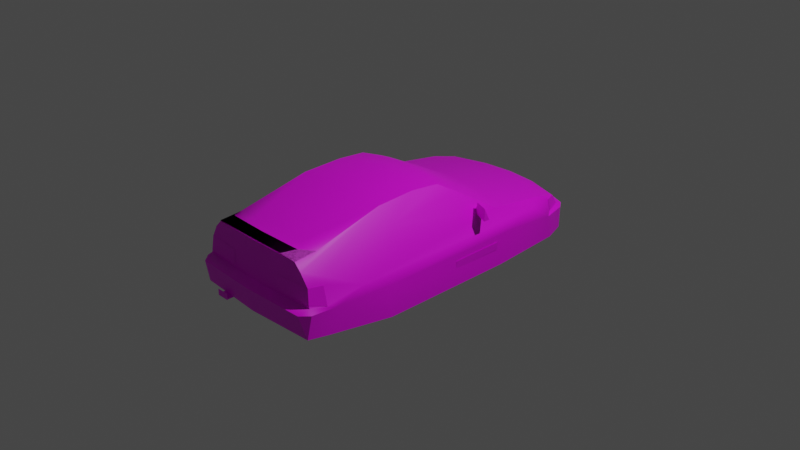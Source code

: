 # Source: civiccrx.blend  (saved by Blender 3.4.6; exported with 4.5.12 LTS)
import bpy
from mathutils import Matrix  # noqa: F401  (used for matrix-valued properties, if any)

bpy.ops.wm.read_factory_settings(use_empty=True)
scene = bpy.context.scene
scene.name = 'Scene'

# ---- collections
col_collection = bpy.data.collections.new('Collection'); scene.collection.children.link(col_collection)

# ---- images (referenced by path relative to the original .blend; pixels are not part of the script)
import os
ASSET_DIR = os.environ.get("B2B_ASSET_DIR", "")  # directory of the original .blend (textures are referenced by path, not embedded)
HERE = os.path.dirname(os.path.abspath(__file__))  # packed textures are extracted next to this script under _unpacked/

def load_image(name, relpath, width, height, colorspace="sRGB"):
    """Load a texture the original file referenced (path relative to the .blend, or extracted next to this script)."""
    p = next((c for c in (os.path.join(HERE, relpath), os.path.join(ASSET_DIR, relpath)) if relpath and os.path.exists(c)), "")
    if p:
        img = bpy.data.images.load(p, check_existing=True)
        img.name = name
    else:  # same state as the original file: an image datablock whose file is absent (Cycles renders it pink)
        img = bpy.data.images.new(name, width, height)
        img.source = "FILE"
        img.filepath = "//" + (relpath or name)
    img.colorspace_settings.name = colorspace
    return img
img_hcrxn_0_tga = load_image('hcrxn_0.TGA', 'hcrxn_0.TGA', 1024, 1024, 'sRGB')

# ---- materials (node trees are filled in below, after node groups)
mat_material_001 = bpy.data.materials.new('Material.001')
mat_material_001.use_transparency_overlap = False
mat_material_001.show_transparent_back = False
mat_material_001.use_backface_culling = True
mat_material_001.use_raytrace_refraction = True
mat_material_001.use_screen_refraction = True
mat_material_001.thickness_mode = 'SLAB'

# ---- node groups
ng_auto_smooth = bpy.data.node_groups.new('Auto Smooth', 'GeometryNodeTree')
_s = ng_auto_smooth.interface.new_socket(name='Geometry', in_out='OUTPUT', socket_type='NodeSocketGeometry')
_s = ng_auto_smooth.interface.new_socket(name='Geometry', in_out='INPUT', socket_type='NodeSocketGeometry')
_s = ng_auto_smooth.interface.new_socket(name='Angle', in_out='INPUT', socket_type='NodeSocketFloat')
_s.subtype = 'ANGLE'
_s.min_value = 0.0
_s.max_value = 3.142
ng_auto_smooth.is_modifier = True
_N = ng_auto_smooth.nodes; _L = ng_auto_smooth.links
n0 = _N.new('NodeGroupOutput'); n0.name = 'Group Output'; n0.location = (480, -100)
n1 = _N.new('NodeGroupInput'); n1.name = 'Group Input'; n1.location = (-420, -300)
n2 = _N.new('NodeGroupInput'); n2.name = 'Group Input.001'; n2.location = (-60, -100)
n3 = _N.new('GeometryNodeSetShadeSmooth'); n3.name = 'Set Shade Smooth'; n3.location = (120, -100)
n3.domain = 'EDGE'
n4 = _N.new('GeometryNodeSetShadeSmooth'); n4.name = 'Set Shade Smooth.001'; n4.location = (300, -100)
n5 = _N.new('GeometryNodeInputMeshEdgeAngle'); n5.name = 'Edge Angle'; n5.location = (-420, -220)
n6 = _N.new('GeometryNodeInputEdgeSmooth'); n6.name = 'Is Edge Smooth'; n6.location = (-60, -160)
n7 = _N.new('GeometryNodeInputShadeSmooth'); n7.name = 'Is Face Smooth'; n7.location = (-240, -340)
n8 = _N.new('FunctionNodeBooleanMath'); n8.name = 'Boolean Math'; n8.location = (-60, -220)
n9 = _N.new('FunctionNodeCompare'); n9.name = 'Compare'; n9.location = (-240, -180)
n9.operation = 'LESS_EQUAL'
_L.new(n5.outputs[0], n9.inputs[0])
_L.new(n4.outputs[0], n0.inputs[0])
_L.new(n1.outputs[1], n9.inputs[1])
_L.new(n9.outputs[0], n8.inputs[0])
_L.new(n7.outputs[0], n8.inputs[1])
_L.new(n2.outputs[0], n3.inputs[0])
_L.new(n6.outputs[0], n3.inputs[1])
_L.new(n3.outputs[0], n4.inputs[0])
_L.new(n8.outputs[0], n3.inputs[2])
n0.is_active_output = True

# ---- material node trees
mat_material_001.use_nodes = True; mat_material_001.node_tree.nodes.clear()
_N = mat_material_001.node_tree.nodes; _L = mat_material_001.node_tree.links
n0 = _N.new('ShaderNodeBsdfPrincipled'); n0.name = 'Principled BSDF'; n0.location = (10, 300)
n0.distribution = 'GGX'
n0.subsurface_method = 'RANDOM_WALK_SKIN'
n0.inputs[3].default_value = 1.45
n0.inputs[27].default_value = (0.0, 0.0, 0.0, 1.0)
n0.inputs[28].default_value = 1.0
n1 = _N.new('ShaderNodeOutputMaterial'); n1.name = 'Material Output'; n1.location = (300, 300)
n2 = _N.new('ShaderNodeTexImage'); n2.name = 'Image Texture'; n2.location = (-396, 228)
n2.image = img_hcrxn_0_tga
n2.interpolation = 'Closest'
n3 = _N.new('ShaderNodeValue'); n3.name = 'Value'; n3.location = (300, 140)
n3.outputs[0].default_value = 0.0
_L.new(n0.outputs[0], n1.inputs[0])
_L.new(n2.outputs[0], n0.inputs[0])
_L.new(n2.outputs[1], n0.inputs[4])
_L.new(n3.outputs[0], n1.inputs[3])
n1.is_active_output = True

# ---- world
world_world = bpy.data.worlds.new('World'); scene.world = world_world
world_world.use_nodes = True; world_world.node_tree.nodes.clear()
_N = world_world.node_tree.nodes; _L = world_world.node_tree.links
n0 = _N.new('ShaderNodeOutputWorld'); n0.name = 'World Output'; n0.location = (300, 300)
n1 = _N.new('ShaderNodeBackground'); n1.name = 'Background'; n1.location = (10, 300)
n1.inputs[0].default_value = (0.05088, 0.05088, 0.05088, 1.0)
_L.new(n1.outputs[0], n0.inputs[0])
n0.is_active_output = True
world_world.color = (0.05088, 0.05088, 0.05088)
world_world.use_sun_shadow = False
world_world.sun_shadow_jitter_overblur = 0.0

# ---- cameras
cam_camera = bpy.data.cameras.new('Camera')
cam_camera.clip_end = 100.0
cam_camera.ortho_scale = 7.314

# ---- lights
light_light = bpy.data.lights.new('Light', 'POINT')
light_light.transmission_factor = 0.0
light_light.energy = 1000.0
light_light.shadow_soft_size = 0.1
light_light.shadow_maximum_resolution = 0.006
light_light.use_absolute_resolution = True

# ---- meshes
me_hcrxn = bpy.data.meshes.new('hcrxn')
me_hcrxn.from_pydata([(-0.8074, 0.666, -0.4505), (-0.8093, 1.433, -0.4006), (-0.8273, 1.364, -0.1365), (-0.7774, -1.587, -0.3459), (-0.7477, -1.811, -0.321), (-0.7229, 1.683, -0.4006), (-0.5333, -0.762, 0.5774), (-0.7426, -1.607, 0.1577), (-0.7141, -1.584, 0.2249), (-0.7726, -0.7121, 0.1925), (-0.5581, -1.525, 0.397), (-0.5533, -1.767, 0.3719), (0.0, 0.07263, 0.5888), (-0.7378, -1.769, -0.0219), (-0.7874, -1.607, -0.03431), (-0.7774, 1.439, -0.1066), (0.0, -1.786, 0.1677), (-0.8173, -1.507, -0.06425), (-0.3288, 1.658, 0.01802), (-0.8074, -0.8491, -0.4505), (0.0, 1.473, 0.1078), (-0.7078, -1.757, 0.1677), (0.0, 0.2846, 0.4966), (0.0, 0.7907, 0.2174), (-0.9271, 0.3246, 0.2125), (-0.7178, 0.4292, 0.2125), (0.0, -1.697, 0.4466), (-0.4759, -1.674, 0.4367), (-0.6978, 1.633, -0.1066), (-0.269, 1.758, -0.1066), (-0.628, -1.767, 0.2972), (-0.1095, -1.786, 0.387), (-0.1095, -1.786, 0.2972), (-0.8273, -1.208, 0.04795), (-0.3987, 1.812, -0.4006), (0.0, 1.842, -0.4006), (-0.5258, -0.3258, 0.5939), (0.0, -1.522, 0.4218), (0.0, -0.2061, 0.6236), (-0.5357, -0.004527, 0.564), (-0.7589, 0.5962, 0.1925), (-0.618, 0.1775, 0.4566), (-0.7278, -1.769, 0.008041), (-0.7575, 1.419, 0.01802), (-0.7183, 1.538, 0.01802), (-0.7399, 1.243, 0.09786), (0.0, -1.801, -0.01923), (-0.3189, -1.799, 0.01315), (-0.3987, 1.837, -0.1365), (0.0, 1.867, -0.1365), (-0.8273, 0.7508, -0.09152), (-0.8273, 1.115, 0.04795), (-0.8373, -0.909, -0.08178), (0.0, -1.796, 0.387), (-0.3189, -1.786, 0.1677), (0.0, -1.906, -0.06425), (0.0, -1.856, -0.321), (-0.7178, 0.3445, 0.2125), (-0.9271, 0.2547, 0.2125), (-0.9271, 0.2547, 0.3471), (-0.4459, -1.836, 0.4442), (0.0, -1.849, 0.4518), (0.0, 1.688, 0.01802), (0.0, 1.778, -0.1066), (0.0, -0.7596, 0.6012), (0.0, -1.786, 0.2972), (-0.3288, -0.2567, 0.6148), (-0.3288, 0.04902, 0.5822), (-0.3288, -0.762, 0.5949), (-0.5382, 0.7128, 0.2076), (-0.4087, 0.2423, 0.4817), (-0.4036, 1.437, 0.1037), (-0.6633, -0.7313, 0.4152), (-0.3383, -1.524, 0.4067), (-0.7704, 0.3209, 0.3434), (-0.7869, -1.788, -0.06425), (-0.7047, -1.878, -0.06425), (-0.6922, 1.728, -0.1365), (-0.7606, 1.637, -0.1375), (-0.3836, -1.624, -0.3583), (-0.3836, -1.873, -0.3607), (-0.5182, -1.873, -0.3607), (-0.5182, -1.624, -0.3559), (-0.4535, -1.624, -0.321), (-0.4535, -1.873, -0.3011), (-0.5233, -1.873, -0.3658), (-0.3787, -1.873, -0.296), (-0.3787, -1.873, -0.3658), (-0.5233, -1.873, -0.296), (0.0, -1.624, -0.4481), (0.4686, -1.674, -0.3335), (0.4686, -1.624, -0.4481), (0.0, -1.674, -0.3335), (0.7704, 0.3209, 0.3434), (0.7178, 0.4292, 0.2125), (0.7178, 0.3445, 0.2125), (0.3189, -1.786, 0.1677), (0.3189, -1.799, 0.01315), (0.7278, -1.769, 0.008041), (0.7078, -1.757, 0.1677), (0.6633, -0.7313, 0.4152), (0.618, 0.1775, 0.4566), (0.5357, -0.004527, 0.564), (0.7378, -1.769, -0.0219), (0.7047, -1.878, -0.06425), (0.7869, -1.788, -0.06425), (0.6922, 1.728, -0.1365), (0.6978, 1.633, -0.1066), (0.7606, 1.637, -0.1375), (0.7229, 1.683, -0.4006), (0.7774, 1.439, -0.1066), (0.8273, 1.364, -0.1365), (0.8093, 1.433, -0.4006), (0.7477, -1.811, -0.321), (0.5333, -0.762, 0.5774), (0.5581, -1.525, 0.397), (0.628, -1.767, 0.2972), (0.9271, 0.2547, 0.3471), (0.9271, 0.2547, 0.2125), (0.9271, 0.3246, 0.2125), (0.4036, 1.437, 0.1037), (0.7399, 1.243, 0.09786), (0.7183, 1.538, 0.01802), (0.3288, 1.658, 0.01802), (0.269, 1.758, -0.1066), (0.3987, 1.837, -0.1365), (0.3987, 1.812, -0.4006), (0.8273, 0.7508, -0.09152), (0.8074, 0.666, -0.4505), (0.8373, -0.909, -0.08178), (0.8273, 1.115, 0.04795), (0.8273, -1.208, 0.04795), (0.7575, 1.419, 0.01802), (0.3383, -1.524, 0.4067), (0.1095, -1.786, 0.387), (0.3288, -0.762, 0.5949), (0.5533, -1.767, 0.3719), (0.8074, -0.8491, -0.4505), (0.8173, -1.507, -0.06425), (0.7774, -1.587, -0.3459), (0.7874, -1.607, -0.03431), (0.7141, -1.584, 0.2249), (0.7726, -0.7121, 0.1925), (0.5258, -0.3258, 0.5939), (0.7426, -1.607, 0.1577), (0.7589, 0.5962, 0.1925), (0.1095, -1.786, 0.2972), (0.3288, -0.2567, 0.6148), (0.3288, 0.04902, 0.5822), (0.5382, 0.7128, 0.2076), (0.4087, 0.2423, 0.4817), (0.4759, -1.674, 0.4367), (0.4459, -1.836, 0.4442), (0.5481, 0.6634, -0.4481), (0.5481, 0.7807, 0.05039), (0.5481, 1.316, 0.05039), (0.5481, 1.436, -0.3982), (0.5481, -1.59, -0.3434), (0.5481, -1.477, 0.05039), (0.5481, -0.929, 0.05039), (0.5481, -0.8467, -0.4505), (-0.5481, -1.59, -0.3434), (-0.5481, -1.477, 0.05039), (-0.5481, -0.929, 0.05039), (-0.5481, -0.8467, -0.4505), (-0.5481, 0.6634, -0.4481), (-0.5481, 0.7807, 0.05039), (-0.5481, 1.316, 0.05039), (-0.5481, 1.436, -0.3982), (-0.3189, -1.624, -0.4481), (-0.4686, -1.624, -0.4481), (-0.3189, -1.467, -0.4627), (-0.3189, -1.467, -0.3607), (-0.4686, -1.674, -0.3335), (-0.3189, -1.674, -0.3335), (-0.8225, -0.01207, -0.2461), (-0.8225, 0.5762, -0.2461), (-0.8324, 0.5762, -0.1565), (-0.8324, -0.01207, -0.1565), (0.8225, -0.01207, -0.2461), (0.8225, 0.5762, -0.2461), (0.8324, 0.5762, -0.1565), (0.8324, -0.01207, -0.1565), (0.3189, -1.624, -0.4481), (0.3189, -1.467, -0.4627), (0.3189, -1.467, -0.3607), (0.3189, -1.674, -0.3335), (-0.7806, 1.441, -0.1067), (-0.3302, 1.66, 0.01808), (-0.7007, 1.635, -0.1067), (-0.2701, 1.76, -0.1067), (-0.7606, 1.421, 0.01808), (-0.7212, 1.541, 0.01808), (0.7007, 1.635, -0.1067), (0.7806, 1.441, -0.1067), (0.7212, 1.541, 0.01808), (0.3302, 1.66, 0.01808), (0.2701, 1.76, -0.1067), (0.7606, 1.421, 0.01808), (-0.7446, -1.608, 0.1578), (-0.7895, -1.608, -0.03437), (-0.7097, -1.758, 0.1678), (-0.7297, -1.77, 0.008001), (-0.3197, -1.8, 0.01312), (-0.3197, -1.788, 0.1678), (0.3197, -1.788, 0.1678), (0.3197, -1.8, 0.01312), (0.7297, -1.77, 0.008001), (0.7097, -1.758, 0.1678), (0.7895, -1.608, -0.03437), (0.7446, -1.608, 0.1578), (-0.1099, -1.788, 0.3872), (-0.1099, -1.788, 0.2971), (0.0, -1.798, 0.3872), (0.0, -1.788, 0.2971), (0.1099, -1.788, 0.3872), (0.1099, -1.788, 0.2971)], [], [(56, 4, 113), (34, 35, 126), (19, 0, 128, 137), (19, 137, 129, 52), (33, 52, 129, 131), (17, 33, 131, 138), (138, 139, 3, 17), (139, 113, 4, 3), (0, 50, 127, 128), (50, 51, 130, 127), (2, 111, 130, 51), (2, 1, 112, 111), (112, 1, 5, 109), (109, 5, 34, 126), (153, 156, 155, 154), (157, 160, 159, 158), (165, 166, 167, 168), (161, 162, 163, 164), (51, 45, 43), (44, 43, 45), (8, 30, 6), (30, 11, 10), (52, 17, 33), (8, 9, 33), (7, 8, 33), (14, 7, 33), (17, 14, 33), (72, 8, 6), (9, 8, 72), (13, 42, 14), (15, 2, 43), (2, 51, 43), (2, 50, 51), (58, 59, 24), (30, 10, 6), (75, 4, 76), (78, 77, 5), (78, 28, 77), (75, 76, 13), (39, 41, 72), (57, 25, 74), (121, 130, 132), (132, 122, 121), (116, 141, 114), (136, 116, 115), (138, 129, 131), (142, 141, 131), (141, 144, 131), (144, 140, 131), (140, 138, 131), (141, 100, 114), (141, 142, 100), (98, 103, 140), (111, 110, 132), (130, 111, 132), (127, 111, 130), (117, 118, 119), (115, 116, 114), (113, 105, 104), (106, 108, 109), (107, 108, 106), (104, 105, 103), (101, 102, 100), (94, 95, 93), (51, 40, 45), (121, 145, 130), (32, 65, 53, 31), (146, 134, 53, 65), (7, 14, 42, 21), (144, 99, 98, 140), (97, 98, 99, 96), (21, 42, 47, 54), (107, 122, 132), (123, 122, 107, 124), (28, 15, 43), (18, 29, 28, 44), (4, 56, 55, 76), (49, 35, 34, 48), (22, 23, 69, 70), (69, 40, 41, 70), (20, 71, 69, 23), (45, 40, 69, 71), (40, 9, 72, 41), (12, 67, 66, 38), (66, 67, 39, 36), (38, 66, 68, 64), (68, 66, 36, 6), (37, 64, 68, 73), (21, 54, 32, 30), (30, 32, 31, 11), (16, 65, 32, 54), (46, 16, 54, 47), (13, 46, 47, 42), (7, 21, 30, 8), (33, 9, 40, 51), (72, 6, 36, 39), (17, 75, 13, 14), (3, 4, 75, 17), (19, 3, 17, 52), (0, 19, 52, 50), (11, 31, 73, 10), (73, 68, 6, 10), (73, 31, 53, 37), (52, 33, 51, 50), (1, 0, 50, 2), (34, 5, 77, 48), (63, 49, 48, 29), (29, 48, 77, 28), (62, 63, 29, 18), (20, 62, 18, 71), (71, 18, 44, 45), (60, 27, 26, 61), (11, 10, 27, 60), (11, 60, 27), (27, 60, 61), (25, 24, 59, 74), (59, 58, 57, 74), (13, 76, 55, 46), (5, 1, 2, 78), (28, 78, 2, 15), (81, 84, 83, 82), (84, 80, 79, 83), (85, 87, 86, 88), (89, 91, 90, 92), (113, 104, 55, 56), (49, 125, 126, 35), (22, 150, 149, 23), (149, 150, 101, 145), (20, 23, 149, 120), (121, 120, 149, 145), (145, 101, 100, 142), (12, 38, 147, 148), (147, 143, 102, 148), (38, 64, 135, 147), (135, 114, 143, 147), (37, 133, 135, 64), (99, 116, 146, 96), (116, 136, 134, 146), (16, 96, 146, 65), (46, 97, 96, 16), (103, 98, 97, 46), (144, 141, 116, 99), (131, 130, 145, 142), (100, 102, 143, 114), (138, 140, 103, 105), (139, 138, 105, 113), (137, 129, 138, 139), (128, 127, 129, 137), (136, 115, 133, 134), (133, 115, 114, 135), (133, 37, 53, 134), (129, 127, 130, 131), (112, 111, 127, 128), (126, 125, 106, 109), (63, 124, 125, 49), (124, 107, 106, 125), (62, 123, 124, 63), (20, 120, 123, 62), (120, 121, 122, 123), (94, 93, 117, 119), (117, 93, 95, 118), (103, 46, 55, 104), (109, 108, 111, 112), (107, 110, 111, 108), (152, 61, 26, 151), (136, 152, 151, 115), (136, 115, 151), (151, 26, 61), (89, 92, 173, 170), (67, 12, 22, 70), (148, 150, 22, 12), (101, 150, 148, 102), (70, 41, 39, 67), (175, 178, 177, 176), (179, 180, 181, 182), (169, 174, 172, 171), (183, 184, 185, 186), (189, 187, 191), (188, 190, 189), (193, 195, 198), (196, 195, 193), (192, 189, 191), (192, 188, 189), (197, 196, 193), (194, 193, 198), (199, 200, 202, 201), (210, 208, 207, 209), (206, 207, 208, 205), (201, 202, 203, 204), (212, 214, 213, 211), (216, 215, 213, 214), (10, 11, 27), (26, 27, 61), (152, 151, 61), (152, 136, 151), (110, 107, 132), (44, 28, 43)])
me_hcrxn.polygons.foreach_set('use_smooth', [True] * 197)
_uv = me_hcrxn.uv_layers.new(name='UVMap')
_uv.uv.foreach_set('vector', [0.031, 0.0, 0.031, 0.031, 0.0, 0.031, 0.031, 0.0, 0.031, 0.031, 0.0, 0.031, 0.031, 0.0, 0.031, 0.031, 0.0, 0.031, 0.0, 0.0, 0.031, 0.0, 0.031, 0.031, 0.0, 0.031, 0.0, 0.0, 0.031, 0.0, 0.031, 0.031, 0.0, 0.031, 0.0, 0.0, 0.031, 0.0, 0.031, 0.031, 0.0, 0.031, 0.0, 0.0, 0.031, 0.0, 0.031, 0.031, 0.0, 0.031, 0.0, 0.0, 0.031, 0.0, 0.031, 0.031, 0.0, 0.031, 0.0, 0.0, 0.031, 0.0, 0.031, 0.031, 0.0, 0.031, 0.0, 0.0, 0.031, 0.0, 0.031, 0.031, 0.0, 0.031, 0.0, 0.0, 0.031, 0.0, 0.031, 0.031, 0.0, 0.031, 0.0, 0.0, 0.031, 0.0, 0.031, 0.031, 0.0, 0.031, 0.0, 0.0, 0.031, 0.0, 0.031, 0.031, 0.0, 0.031, 0.0, 0.0, 0.031, 0.0, 0.031, 0.031, 0.0, 0.031, 0.0, 0.0, 0.031, 0.0, 0.031, 0.031, 0.0, 0.031, 0.0, 0.0, 0.031, 0.0, 0.031, 0.031, 0.0, 0.031, 0.0, 0.0, 0.031, 0.0, 0.031, 0.031, 0.0, 0.031, 0.0, 0.0, 0.031, 0.0, 0.031, 0.031, 0.0, 0.031, 0.0, 0.0, 0.125, 0.749, 0.102, 0.765, 0.078, 0.745, 0.035, 0.745, 0.078, 0.745, 0.102, 0.765, 0.447, 0.514, 0.482, 0.533, 0.275, 0.624, 0.482, 0.537, 0.482, 0.561, 0.431, 0.565, 0.549, 0.718, 0.675, 0.725, 0.612, 0.753, 0.69, 0.796, 0.506, 0.788, 0.612, 0.753, 0.694, 0.78, 0.69, 0.796, 0.612, 0.753, 0.694, 0.733, 0.69, 0.776, 0.612, 0.753, 0.675, 0.725, 0.694, 0.733, 0.612, 0.753, 0.271, 0.573, 0.447, 0.514, 0.275, 0.624, 0.267, 0.502, 0.447, 0.514, 0.271, 0.573, 0.686, 0.733, 0.686, 0.741, 0.655, 0.733, 0.063, 0.714, 0.075, 0.706, 0.078, 0.745, 0.075, 0.706, 0.125, 0.753, 0.078, 0.745, 0.075, 0.706, 0.204, 0.718, 0.125, 0.753, 0.306, 0.82, 0.306, 0.875, 0.302, 0.82, 0.482, 0.533, 0.431, 0.565, 0.275, 0.624, 0.729, 0.725, 0.737, 0.659, 0.749, 0.725, 0.02, 0.698, 0.0, 0.698, 0.008, 0.635, 0.02, 0.698, 0.0, 0.71, 0.0, 0.698, 0.729, 0.725, 0.749, 0.725, 0.725, 0.733, 0.122, 0.62, 0.086, 0.584, 0.271, 0.573, 0.259, 0.82, 0.251, 0.82, 0.271, 0.875, 0.102, 0.765, 0.125, 0.749, 0.078, 0.745, 0.078, 0.745, 0.035, 0.745, 0.102, 0.765, 0.482, 0.533, 0.447, 0.514, 0.275, 0.624, 0.482, 0.561, 0.482, 0.537, 0.431, 0.565, 0.675, 0.725, 0.549, 0.718, 0.612, 0.753, 0.506, 0.788, 0.69, 0.796, 0.612, 0.753, 0.69, 0.796, 0.694, 0.78, 0.612, 0.753, 0.694, 0.78, 0.69, 0.733, 0.612, 0.753, 0.698, 0.733, 0.675, 0.725, 0.612, 0.753, 0.447, 0.514, 0.271, 0.573, 0.275, 0.624, 0.447, 0.514, 0.267, 0.502, 0.271, 0.573, 0.686, 0.741, 0.686, 0.733, 0.655, 0.733, 0.075, 0.706, 0.063, 0.714, 0.078, 0.745, 0.125, 0.753, 0.075, 0.706, 0.078, 0.745, 0.204, 0.718, 0.075, 0.706, 0.125, 0.753, 0.306, 0.875, 0.306, 0.82, 0.302, 0.82, 0.431, 0.565, 0.482, 0.533, 0.275, 0.624, 0.737, 0.659, 0.729, 0.725, 0.749, 0.725, 0.0, 0.698, 0.02, 0.698, 0.008, 0.635, 0.0, 0.71, 0.02, 0.698, 0.004, 0.698, 0.749, 0.725, 0.729, 0.725, 0.725, 0.733, 0.086, 0.584, 0.122, 0.62, 0.271, 0.573, 0.251, 0.82, 0.259, 0.82, 0.271, 0.875, 0.125, 0.749, 0.235, 0.788, 0.102, 0.769, 0.102, 0.769, 0.235, 0.788, 0.125, 0.749, 0.157, 0.282, 0.188, 0.282, 0.188, 0.31, 0.157, 0.31, 0.212, 0.282, 0.212, 0.31, 0.188, 0.31, 0.188, 0.282, 0.694, 0.78, 0.71, 0.757, 0.741, 0.757, 0.722, 0.78, 0.694, 0.792, 0.722, 0.792, 0.749, 0.784, 0.694, 0.753, 0.231, 0.275, 0.29, 0.275, 0.29, 0.286, 0.231, 0.286, 0.075, 0.286, 0.075, 0.275, 0.133, 0.275, 0.133, 0.286, 0.02, 0.714, 0.035, 0.745, 0.078, 0.745, 0.427, 1.0, 0.325, 1.0, 0.314, 0.918, 0.447, 0.918, 0.02, 0.714, 0.071, 0.714, 0.078, 0.745, 0.424, 1.0, 0.443, 0.918, 0.314, 0.918, 0.322, 1.0, 0.0, 0.314, 0.188, 0.314, 0.188, 0.384, 0.008, 0.384, 0.745, 0.604, 0.745, 0.506, 0.612, 0.506, 0.612, 0.604, 0.529, 0.886, 0.5283, 0.824, 0.38, 0.82, 0.416, 0.882, 0.38, 0.82, 0.314, 0.816, 0.353, 0.875, 0.416, 0.882, 0.9993, 0.855, 0.871, 0.863, 0.831, 0.976, 0.9993, 0.969, 0.769, 0.89, 0.753, 1.0, 0.831, 0.976, 0.871, 0.863, 0.0, 0.502, 0.267, 0.502, 0.271, 0.573, 0.086, 0.584, 0.498, 0.494, 0.424, 0.498, 0.424, 0.459, 0.498, 0.463, 0.424, 0.459, 0.424, 0.498, 0.38, 0.49, 0.384, 0.451, 0.498, 0.463, 0.424, 0.459, 0.424, 0.396, 0.498, 0.396, 0.424, 0.396, 0.424, 0.459, 0.384, 0.451, 0.38, 0.396, 0.498, 0.302, 0.498, 0.396, 0.424, 0.396, 0.424, 0.302, 0.0, 0.239, 0.102, 0.239, 0.157, 0.282, 0.02, 0.282, 0.02, 0.282, 0.157, 0.282, 0.157, 0.31, 0.039, 0.306, 0.188, 0.239, 0.188, 0.282, 0.157, 0.282, 0.102, 0.239, 0.627, 0.376, 0.627, 0.498, 0.502, 0.498, 0.502, 0.396, 0.0, 0.396, 0.188, 0.396, 0.106, 0.404, 0.004, 0.404, 0.694, 0.78, 0.722, 0.78, 0.725, 0.812, 0.69, 0.796, 0.612, 0.753, 0.506, 0.788, 0.235, 0.788, 0.125, 0.753, 0.271, 0.573, 0.275, 0.624, 0.188, 0.624, 0.122, 0.62, 0.675, 0.725, 0.729, 0.725, 0.725, 0.733, 0.694, 0.733, 0.69, 0.655, 0.737, 0.659, 0.729, 0.725, 0.675, 0.725, 0.533, 0.627, 0.69, 0.655, 0.675, 0.725, 0.549, 0.718, 0.22, 0.627, 0.533, 0.627, 0.549, 0.718, 0.204, 0.718, 0.376, 0.271, 0.475, 0.267, 0.424, 0.302, 0.376, 0.302, 0.424, 0.302, 0.424, 0.396, 0.38, 0.396, 0.376, 0.302, 0.424, 0.302, 0.475, 0.267, 0.498, 0.267, 0.498, 0.302, 0.549, 0.718, 0.612, 0.753, 0.125, 0.753, 0.204, 0.718, 0.063, 0.631, 0.22, 0.627, 0.204, 0.718, 0.078, 0.706, 0.612, 0.506, 0.502, 0.506, 0.514, 0.604, 0.612, 0.604, 0.7443, 0.624, 0.745, 0.604, 0.612, 0.604, 0.655, 0.624, 0.655, 0.624, 0.612, 0.604, 0.514, 0.604, 0.514, 0.624, 0.5283, 1.0, 0.5283, 0.918, 0.443, 0.918, 0.424, 1.0, 0.9993, 0.855, 0.9993, 0.816, 0.894, 0.82, 0.871, 0.863, 0.871, 0.863, 0.894, 0.82, 0.792, 0.839, 0.769, 0.89, 0.345, 0.757, 0.341, 0.737, 0.384, 0.741, 0.384, 0.757, 0.337, 0.749, 0.337, 0.722, 0.341, 0.737, 0.345, 0.757, 0.482, 0.561, 0.498, 0.58, 0.463, 0.58, 0.894, 0.871, 0.894, 0.824, 0.945, 0.82, 0.251, 0.82, 0.302, 0.82, 0.306, 0.875, 0.271, 0.875, 0.247, 0.875, 0.247, 0.82, 0.188, 0.82, 0.2, 0.875, 0.0, 0.396, 0.008, 0.384, 0.188, 0.384, 0.188, 0.396, 0.008, 0.635, 0.063, 0.635, 0.071, 0.702, 0.02, 0.698, 0.0, 0.71, 0.02, 0.698, 0.075, 0.702, 0.059, 0.71, 0.18, 0.161, 0.18, 0.184, 0.125, 0.176, 0.125, 0.161, 0.18, 0.184, 0.18, 0.161, 0.125, 0.161, 0.125, 0.176, 0.125, 0.125, 0.18, 0.125, 0.18, 0.149, 0.125, 0.149, 0.941, 0.427, 1.0, 0.427, 1.0, 0.467, 0.941, 0.467, 0.373, 0.314, 0.361, 0.384, 0.188, 0.384, 0.188, 0.314, 0.745, 0.604, 0.616, 0.604, 0.616, 0.506, 0.745, 0.506, 0.529, 0.886, 0.416, 0.882, 0.38, 0.82, 0.5283, 0.824, 0.38, 0.82, 0.416, 0.882, 0.353, 0.875, 0.314, 0.816, 0.9953, 0.855, 0.9953, 0.969, 0.831, 0.976, 0.871, 0.863, 0.769, 0.89, 0.871, 0.863, 0.831, 0.976, 0.753, 1.0, 0.0, 0.502, 0.086, 0.584, 0.271, 0.573, 0.267, 0.502, 0.498, 0.494, 0.498, 0.463, 0.424, 0.459, 0.424, 0.498, 0.424, 0.459, 0.384, 0.451, 0.38, 0.49, 0.424, 0.498, 0.498, 0.463, 0.498, 0.396, 0.424, 0.396, 0.424, 0.459, 0.424, 0.396, 0.38, 0.396, 0.384, 0.451, 0.424, 0.459, 0.498, 0.302, 0.424, 0.302, 0.424, 0.396, 0.498, 0.396, 0.373, 0.239, 0.349, 0.282, 0.212, 0.282, 0.271, 0.239, 0.349, 0.282, 0.329, 0.306, 0.212, 0.31, 0.212, 0.282, 0.188, 0.239, 0.271, 0.239, 0.212, 0.282, 0.188, 0.282, 0.627, 0.376, 0.749, 0.396, 0.749, 0.498, 0.627, 0.498, 0.369, 0.396, 0.365, 0.404, 0.267, 0.404, 0.188, 0.396, 0.694, 0.78, 0.69, 0.796, 0.725, 0.812, 0.722, 0.78, 0.612, 0.753, 0.125, 0.753, 0.235, 0.788, 0.506, 0.788, 0.271, 0.573, 0.122, 0.62, 0.188, 0.624, 0.275, 0.624, 0.675, 0.725, 0.694, 0.733, 0.725, 0.733, 0.729, 0.725, 0.69, 0.655, 0.675, 0.725, 0.729, 0.725, 0.737, 0.659, 0.533, 0.627, 0.549, 0.718, 0.675, 0.725, 0.69, 0.655, 0.22, 0.627, 0.204, 0.718, 0.549, 0.718, 0.533, 0.627, 0.376, 0.271, 0.376, 0.302, 0.424, 0.302, 0.475, 0.267, 0.424, 0.302, 0.376, 0.302, 0.38, 0.396, 0.424, 0.396, 0.424, 0.302, 0.498, 0.302, 0.498, 0.267, 0.475, 0.267, 0.549, 0.718, 0.204, 0.718, 0.125, 0.753, 0.612, 0.753, 0.063, 0.631, 0.078, 0.706, 0.204, 0.718, 0.22, 0.627, 0.616, 0.506, 0.616, 0.604, 0.514, 0.604, 0.502, 0.506, 0.7443, 0.624, 0.659, 0.624, 0.616, 0.604, 0.745, 0.604, 0.659, 0.624, 0.514, 0.624, 0.514, 0.604, 0.616, 0.604, 0.5283, 1.0, 0.427, 1.0, 0.447, 0.918, 0.5283, 0.918, 0.9953, 0.855, 0.871, 0.863, 0.894, 0.82, 0.9953, 0.816, 0.871, 0.863, 0.769, 0.89, 0.792, 0.839, 0.894, 0.82, 0.251, 0.82, 0.271, 0.875, 0.306, 0.875, 0.298, 0.82, 0.247, 0.875, 0.2, 0.875, 0.188, 0.82, 0.247, 0.82, 0.369, 0.396, 0.188, 0.396, 0.188, 0.384, 0.361, 0.384, 0.008, 0.635, 0.02, 0.698, 0.071, 0.702, 0.063, 0.635, 0.0, 0.71, 0.059, 0.71, 0.075, 0.702, 0.02, 0.698, 0.424, 0.757, 0.384, 0.757, 0.384, 0.741, 0.424, 0.737, 0.431, 0.753, 0.424, 0.757, 0.424, 0.737, 0.431, 0.725, 0.482, 0.561, 0.431, 0.565, 0.463, 0.58, 0.996, 0.871, 0.945, 0.867, 0.945, 0.82, 0.941, 0.427, 0.941, 0.467, 0.878, 0.467, 0.878, 0.427, 0.435, 0.906, 0.529, 0.906, 0.529, 0.886, 0.416, 0.882, 0.439, 0.906, 0.416, 0.882, 0.529, 0.886, 0.529, 0.906, 0.353, 0.875, 0.416, 0.882, 0.439, 0.906, 0.38, 0.902, 0.416, 0.882, 0.353, 0.875, 0.38, 0.902, 0.435, 0.906, 0.996, 0.471, 0.996, 0.529, 0.753, 0.529, 0.753, 0.471, 0.753, 0.471, 0.996, 0.471, 0.996, 0.529, 0.753, 0.529, 0.988, 0.431, 0.996, 0.467, 0.957, 0.459, 0.961, 0.427, 0.988, 0.431, 0.961, 0.427, 0.957, 0.459, 0.996, 0.467, 0.671, 0.843, 0.737, 0.843, 0.749, 0.906, 0.557, 0.906, 0.533, 0.835, 0.671, 0.843, 0.671, 0.843, 0.675, 0.902, 0.749, 0.906, 0.557, 0.906, 0.675, 0.902, 0.671, 0.843, 0.675, 0.902, 0.671, 0.843, 0.749, 0.906, 0.675, 0.902, 0.557, 0.906, 0.671, 0.843, 0.533, 0.835, 0.557, 0.906, 0.671, 0.843, 0.737, 0.843, 0.671, 0.843, 0.749, 0.906, 0.533, 0.996, 0.537, 0.91, 0.592, 0.929, 0.596, 1.0, 0.533, 0.996, 0.596, 1.0, 0.592, 0.929, 0.533, 0.91, 0.745, 0.929, 0.592, 0.929, 0.596, 1.0, 0.745, 1.0, 0.596, 1.0, 0.592, 0.929, 0.745, 0.929, 0.745, 1.0, 0.753, 0.424, 0.816, 0.424, 0.816, 0.467, 0.753, 0.467, 0.875, 0.424, 0.875, 0.467, 0.816, 0.467, 0.816, 0.424, 0.431, 0.565, 0.482, 0.561, 0.463, 0.58, 0.945, 0.867, 0.894, 0.871, 0.945, 0.82, 0.992, 0.824, 0.996, 0.871, 0.945, 0.82, 0.498, 0.58, 0.482, 0.561, 0.463, 0.58, 0.071, 0.714, 0.02, 0.714, 0.078, 0.745, 0.035, 0.745, 0.02, 0.714, 0.078, 0.745])
me_hcrxn.materials.append(mat_material_001)
me_hcrxn.update()
me_hcrxn_001 = bpy.data.meshes.new('hcrxn.001')
me_hcrxn_001.from_pydata([(0.2286, -0.1737, -0.4101), (0.2283, -0.1737, -0.5009), (0.2583, -0.1737, -0.6282), (0.1935, -0.1737, -0.5849), (0.1726, -0.1737, -0.7139), (0.1292, -0.1737, -0.6491), (0.04527, -0.1737, -0.684), (-0.06061, -0.1737, -0.7601), (-0.04551, -0.1737, -0.684), (-0.1295, -0.1737, -0.6491), (-0.2585, -0.1737, -0.6282), (-0.1937, -0.1737, -0.5849), (-0.3047, -0.1737, -0.516), (-0.2286, -0.1737, -0.5009), (-0.2286, -0.1737, -0.4101), (-0.1937, -0.1737, -0.3262), (-0.1295, -0.1737, -0.2619), (-0.06061, -0.1737, -0.1507), (-0.04551, -0.1737, -0.2268), (0.06037, -0.1737, -0.1507), (0.04527, -0.1737, -0.2268), (0.1726, -0.1737, -0.1971), (0.1292, -0.1737, -0.2619), (0.2583, -0.1737, -0.2828), (0.1935, -0.1737, -0.3262), (0.3047, -0.1737, -0.395), (-0.1728, -0.1737, -0.1971), (-0.1728, 0.03052, -0.1971), (-0.2585, -0.1737, -0.2828), (-0.3047, -0.1737, -0.395), (-0.1728, -0.1737, -0.7139), (-0.1728, 0.03052, -0.7139), (0.06037, -0.1737, -0.7601), (0.1726, 0.03052, -0.7139), (0.3045, -0.1737, -0.516), (0.3047, 0.03052, -0.395), (0.3045, 0.03052, -0.516), (0.2583, 0.03052, -0.2828), (0.2583, 0.03052, -0.6282), (0.1726, 0.03052, -0.1971), (0.06037, 0.03052, -0.1507), (0.06037, 0.03052, -0.7601), (-0.06061, 0.03052, -0.1507), (-0.06061, 0.03052, -0.7601), (-0.2585, 0.03052, -0.2828), (-0.2585, 0.03052, -0.6282), (-0.3047, 0.03052, -0.395), (-0.3047, 0.03052, -0.516), (-0.2286, -0.134, -0.2268), (0.2286, -0.134, -0.2268), (0.2286, -0.134, -0.684), (-0.2286, -0.134, -0.684)], [], [(25, 0, 1, 34), (34, 1, 3, 2), (2, 3, 5, 4), (4, 5, 6, 32), (32, 6, 8, 7), (7, 8, 9, 30), (30, 9, 11, 10), (10, 11, 13, 12), (12, 13, 14, 29), (29, 14, 15, 28), (28, 15, 16, 26), (26, 16, 18, 17), (17, 18, 20, 19), (19, 20, 22, 21), (21, 22, 24, 23), (23, 24, 0, 25), (25, 35, 37, 23), (23, 37, 39, 21), (21, 39, 40, 19), (19, 40, 42, 17), (17, 42, 27, 26), (26, 27, 44, 28), (28, 44, 46, 29), (29, 46, 47, 12), (12, 47, 45, 10), (10, 45, 31, 30), (30, 31, 43, 7), (7, 43, 41, 32), (32, 41, 33, 4), (4, 33, 38, 2), (2, 38, 36, 34), (34, 36, 35, 25), (35, 36, 38, 37), (37, 38, 33, 39), (39, 33, 41, 40), (40, 41, 43, 42), (42, 43, 31, 27), (27, 31, 45, 44), (44, 45, 47, 46), (49, 48, 51, 50)])
me_hcrxn_001.polygons.foreach_set('use_smooth', [True] * 40)
_uv = me_hcrxn_001.uv_layers.new(name='UVMap')
_uv.uv.foreach_set('vector', [0.031, 0.0, 0.031, 0.031, 0.0, 0.031, 0.0, 0.0, 0.031, 0.0, 0.031, 0.031, 0.0, 0.031, 0.0, 0.0, 0.031, 0.0, 0.031, 0.031, 0.0, 0.031, 0.0, 0.0, 0.031, 0.0, 0.031, 0.031, 0.0, 0.031, 0.0, 0.0, 0.031, 0.0, 0.031, 0.031, 0.0, 0.031, 0.0, 0.0, 0.031, 0.0, 0.031, 0.031, 0.0, 0.031, 0.0, 0.0, 0.031, 0.0, 0.031, 0.031, 0.0, 0.031, 0.0, 0.0, 0.031, 0.0, 0.031, 0.031, 0.0, 0.031, 0.0, 0.0, 0.031, 0.0, 0.031, 0.031, 0.0, 0.031, 0.0, 0.0, 0.031, 0.0, 0.031, 0.031, 0.0, 0.031, 0.0, 0.0, 0.031, 0.0, 0.031, 0.031, 0.0, 0.031, 0.0, 0.0, 0.031, 0.0, 0.031, 0.031, 0.0, 0.031, 0.0, 0.0, 0.031, 0.0, 0.031, 0.031, 0.0, 0.031, 0.0, 0.0, 0.031, 0.0, 0.031, 0.031, 0.0, 0.031, 0.0, 0.0, 0.031, 0.0, 0.031, 0.031, 0.0, 0.031, 0.0, 0.0, 0.031, 0.0, 0.031, 0.031, 0.0, 0.031, 0.0, 0.0, 0.031, 0.0, 0.031, 0.031, 0.0, 0.031, 0.0, 0.0, 0.031, 0.0, 0.031, 0.031, 0.0, 0.031, 0.0, 0.0, 0.031, 0.0, 0.031, 0.031, 0.0, 0.031, 0.0, 0.0, 0.031, 0.0, 0.031, 0.031, 0.0, 0.031, 0.0, 0.0, 0.031, 0.0, 0.031, 0.031, 0.0, 0.031, 0.0, 0.0, 0.031, 0.0, 0.031, 0.031, 0.0, 0.031, 0.0, 0.0, 0.031, 0.0, 0.031, 0.031, 0.0, 0.031, 0.0, 0.0, 0.031, 0.0, 0.031, 0.031, 0.0, 0.031, 0.0, 0.0, 0.031, 0.0, 0.031, 0.031, 0.0, 0.031, 0.0, 0.0, 0.031, 0.0, 0.031, 0.031, 0.0, 0.031, 0.0, 0.0, 0.031, 0.0, 0.031, 0.031, 0.0, 0.031, 0.0, 0.0, 0.031, 0.0, 0.031, 0.031, 0.0, 0.031, 0.0, 0.0, 0.031, 0.0, 0.031, 0.031, 0.0, 0.031, 0.0, 0.0, 0.031, 0.0, 0.031, 0.031, 0.0, 0.031, 0.0, 0.0, 0.031, 0.0, 0.031, 0.031, 0.0, 0.031, 0.0, 0.0, 0.031, 0.0, 0.031, 0.031, 0.0, 0.031, 0.0, 0.0, 0.031, 0.0, 0.031, 0.031, 0.0, 0.031, 0.0, 0.0, 0.031, 0.0, 0.031, 0.031, 0.0, 0.031, 0.0, 0.0, 0.031, 0.0, 0.031, 0.031, 0.0, 0.031, 0.0, 0.0, 0.031, 0.0, 0.031, 0.031, 0.0, 0.031, 0.0, 0.0, 0.031, 0.0, 0.031, 0.031, 0.0, 0.031, 0.0, 0.0, 0.031, 0.0, 0.031, 0.031, 0.0, 0.031, 0.0, 0.0, 0.031, 0.0, 0.031, 0.031, 0.0, 0.031, 0.0, 0.0, 0.184, 0.816, 0.184, 1.0, 0.0, 1.0, 0.0, 0.816])
me_hcrxn_001.materials.append(mat_material_001)
me_hcrxn_001.update()

# ---- objects
ob_light = bpy.data.objects.new('Light', light_light)
ob_camera = bpy.data.objects.new('Camera', cam_camera)
ob_hcrxn = bpy.data.objects.new('hcrxn', me_hcrxn)
ob_hcrxn_001 = bpy.data.objects.new('hcrxn.001', me_hcrxn_001)

# ---- transforms, parenting, visibility, modifiers, constraints
ob_light.location = (4.076, 1.005, 5.904)
ob_light.rotation_euler = (0.6503, 0.05522, 1.866)
ob_light.lock_rotations_4d = False
ob_light.empty_display_type = 'ARROWS'
ob_light.color = (0.0, 0.0, 0.0, 0.0)
ob_light.lineart.crease_threshold = 0.0
ob_camera.location = (7.359, -6.926, 4.958)
ob_camera.rotation_euler = (1.109, 0.0, 0.8149)
ob_camera.lock_rotations_4d = False
ob_camera.empty_display_type = 'ARROWS'
ob_camera.color = (0.0, 0.0, 0.0, 0.0)
ob_camera.display_type = 'WIRE'
ob_camera.lineart.crease_threshold = 0.0
ob_hcrxn.location = (0.0, 0.0, 0.0)
_m = ob_hcrxn.modifiers.new('Auto Smooth', 'NODES')
_m.node_group = ng_auto_smooth
_gi = [s.identifier for s in ng_auto_smooth.interface.items_tree if s.item_type == 'SOCKET' and s.in_out == 'INPUT']
_m[_gi[1]] = 0.5236  # Angle
ob_hcrxn_001.location = (0.0, 0.0, 0.0)
_m = ob_hcrxn_001.modifiers.new('Auto Smooth', 'NODES')
_m.node_group = ng_auto_smooth
_gi = [s.identifier for s in ng_auto_smooth.interface.items_tree if s.item_type == 'SOCKET' and s.in_out == 'INPUT']
_m[_gi[1]] = 0.5236  # Angle

# ---- collection membership
col_collection.objects.link(ob_light)
col_collection.objects.link(ob_camera)
col_collection.objects.link(ob_hcrxn)
col_collection.objects.link(ob_hcrxn_001)

# ---- scene / render settings (as saved in the file)
scene.camera = ob_camera
scene.frame_start = 1; scene.frame_end = 250; scene.frame_set(1)
scene.render.engine = 'BLENDER_EEVEE_NEXT'
scene.cycles.sampling_pattern = 'TABULATED_SOBOL'
scene.cycles.use_light_tree = False
scene.view_settings.view_transform = 'Filmic'
bpy.context.view_layer.update()
